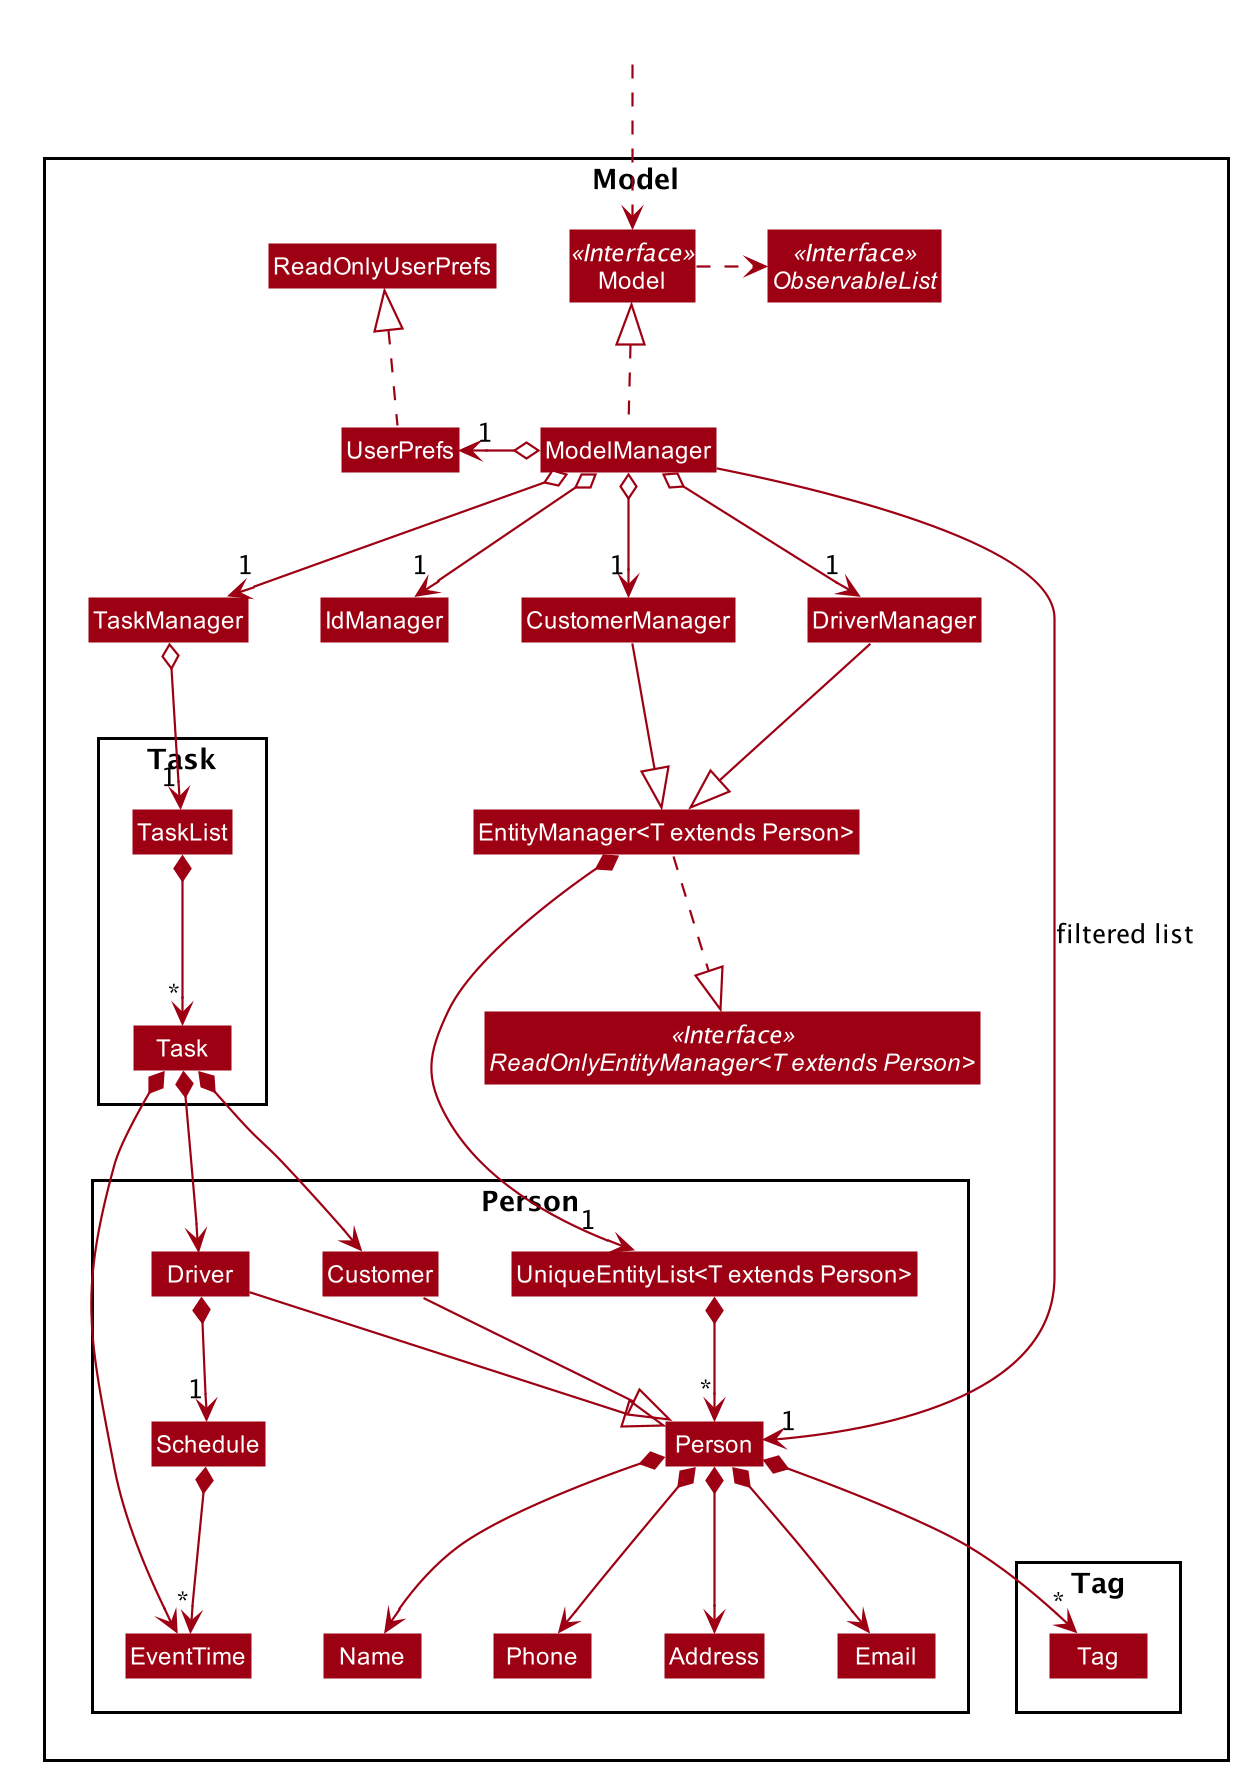

The diagram above was rendered by PlantUML. Its source (embedded in the PNG):
@startuml









skinparam BackgroundColor #FFFFFFF

skinparam Shadowing false

skinparam Class {
    FontColor #FFFFFF
    BorderThickness 1
    BorderColor #FFFFFF
    StereotypeFontColor #FFFFFF
    FontName Arial
}


skinparam Actor {
    BorderColor #000000
    Color #000000
    FontName Arial
}

skinparam Sequence {
    MessageAlign center
    BoxFontSize 15
    BoxPadding 0
    BoxFontColor #FFFFFF
    FontName Arial
}


skinparam Participant {
    FontColor #FFFFFFF
    Padding 20
}

skinparam MinClassWidth 50
skinparam ParticipantPadding 10
skinparam Shadowing false
skinparam DefaultTextAlignment center
skinparam packageStyle Rectangle

hide footbox
hide members
hide circle
skinparam arrowThickness 1.1
skinparam arrowColor #9D0012
skinparam classBackgroundColor #9D0012
skinparam genericDisplay old

Package Model <<Rectangle>>{
Interface Model <<Interface>>
Interface ObservableList <<Interface>>
Class EntityManager<T extends Person>
Interface ReadOnlyEntityManager<T extends Person><<Interface>>

Class Model
Class ModelManager
Class UserPrefs
Class ReadOnlyUserPrefs

Class CustomerManager
Class IdManager
Class TaskManager
Class DriverManager

Package Task {
Class Task
Class TaskList

}

TaskList *--> "*" Task

Package Person {
Class Person
Class Driver
Class EventTime
Class Schedule
Class Customer
Class Address
Class Email
Class Name
Class Phone
Class UniqueEntityList<T extends Person>
}

Package Tag {
Class Tag
}
}
Class HiddenOutside #FFFFFF
HiddenOutside ..> Model

CustomerManager --|> EntityManager
DriverManager --|> EntityManager
TaskManager o--> "1" TaskList

ModelManager .up.|> Model
Model .right.> ObservableList
ModelManager o--> "1" CustomerManager
ModelManager o--> "1" DriverManager
ModelManager o--> "1" TaskManager
ModelManager o--> "1" IdManager

ModelManager o-left-> "1" UserPrefs
UserPrefs .up.|> ReadOnlyUserPrefs

Driver --|> Person
Customer --|> Person

Task *--> Customer
Task *--> Driver
Task *--> EventTime
Driver *--> "1" Schedule
Schedule *--> "*" EventTime

EntityManager *--> "1" UniqueEntityList
EntityManager ..|> ReadOnlyEntityManager
UniqueEntityList *--> "*" Person
Person *--> Name
Person *--> Phone
Person *--> Email
Person *--> Address
Person *--> "*" Tag

Name -[hidden]right-> Phone
Phone -[hidden]right-> Address
Address -[hidden]right-> Email

ModelManager -->"1" Person : filtered list
@enduml